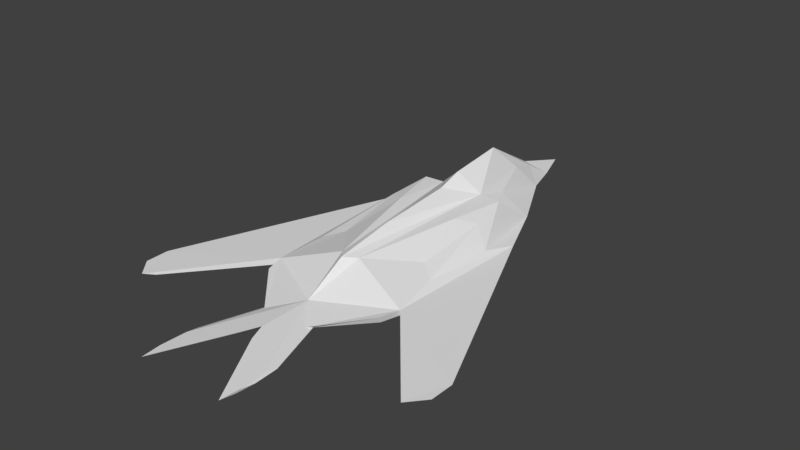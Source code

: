 # Source: f117_nighthawk_rough_extrude.blend  (saved by Blender 2.78.0; exported with 4.5.12 LTS)
import bpy
from mathutils import Matrix  # noqa: F401  (used for matrix-valued properties, if any)

bpy.ops.wm.read_factory_settings(use_empty=True)
scene = bpy.context.scene
scene.name = 'Scene'

# ---- collections
col_collection_1 = bpy.data.collections.new('Collection 1'); scene.collection.children.link(col_collection_1)

# ---- world
world_world = bpy.data.worlds.new('World'); scene.world = world_world
world_world.color = (0.05088, 0.05088, 0.05088)
world_world.use_sun_shadow = False
world_world.sun_shadow_jitter_overblur = 0.0
world_world.cycles.sampling_method = 'MANUAL'

# ---- meshes
me_plane_002 = bpy.data.meshes.new('Plane.002')
me_plane_002.from_pydata([(-2.359, -19.24, -0.2871), (1.0, -16.21, 0.0), (0.08686, 13.54, 0.0), (1.0, 16.21, 0.0), (-0.573, 11.1, 0.0), (-2.984, 6.274, 0.0), (-4.768, 1.941, 0.0), (-11.22, -13.35, -0.2871), (-11.19, -15.15, -0.2871), (-10.08, -16.45, -0.2871), (-4.206, -9.458, 0.0), (-3.771, -10.98, 0.0), (-0.7555, -14.32, -0.2871), (-2.443, -21.2, -0.2871), (-2.31, -22.67, -0.2871), (0.4864, -17.51, 0.0), (1.0, 11.75, 1.352), (1.0, -12.21, 0.0), (1.0, -9.069, 1.761), (1.0, -4.573, 2.459), (1.0, 1.234, 2.892), (1.0, 3.152, 3.483), (1.0, 7.408, 3.931), (-2.24, 3.662, 1.958), (-1.441, -0.3151, 1.893), (-2.459, -4.841, 0.774), (-4.067, -0.3867, 0.3536), (-3.691, -5.879, 0.3536), (-2.725, 0.5532, 1.555), (0.2863, -8.196, 1.557), (-0.6761, 3.662, 2.02), (0.07954, 9.216, 2.009), (0.394, 11.47, 1.322), (0.6308, 12.47, 0.8056), (-0.8289, 6.113, 1.338), (0.6592, -11.88, -0.4563), (-2.377, -21.48, -0.4563), (-2.499, -20.13, -0.4563), (-3.718, -10.75, -0.4563), (-4.117, -9.356, -0.4563), (-9.5, -15.77, -0.4563), (-10.52, -14.58, -0.4563), (-10.55, -12.93, -0.4563), (-4.632, 1.101, -0.4563), (-2.995, 5.076, -0.4563), (-0.7837, 9.508, -0.4563), (-0.1784, 11.74, -0.4563), (0.6592, 14.19, -0.4563), (0.6592, -15.55, -0.4563), (0.1881, -16.74, -0.4563), (-0.9511, -13.82, -0.4563), (-2.422, -18.33, -0.4563)], [], [(33, 16, 3), (32, 33, 2), (31, 30, 22), (31, 22, 32), (30, 21, 22), (6, 26, 5), (5, 4, 45, 44), (25, 24, 28), (27, 28, 26), (29, 17, 18), (22, 16, 33, 32), (4, 31, 32, 2), (28, 24, 23), (24, 30, 23), (17, 29, 10), (2, 33, 3), (26, 28, 23), (5, 26, 23), (5, 23, 30, 34), (31, 34, 30), (9, 40, 39, 10), (25, 10, 29), (4, 5, 34), (31, 4, 34), (29, 30, 24), (25, 29, 24), (25, 28, 27), (10, 25, 27), (30, 20, 21), (30, 19, 20), (18, 19, 30), (29, 18, 30), (12, 50, 51, 0), (27, 26, 6), (10, 27, 6), (10, 11, 12, 17), (3, 17, 35, 47), (6, 7, 8, 9, 10), (12, 0, 13, 14, 15, 1, 17), (13, 37, 36, 14), (6, 43, 42, 7), (11, 38, 50, 12), (0, 51, 37, 13), (6, 5, 44, 43), (39, 40, 41, 42, 43), (2, 3, 47, 46), (10, 39, 38, 11), (47, 35, 39, 43, 44, 45, 46), (1, 17, 35, 48), (50, 48, 49, 36, 37, 51), (4, 2, 46, 45), (14, 36, 49, 15), (8, 41, 40, 9), (15, 49, 48, 1), (7, 42, 41, 8), (39, 35, 48, 50, 38)])
me_plane_002.use_remesh_preserve_volume = False
me_plane_002.use_remesh_preserve_attributes = False
me_plane_002.use_mirror_vertex_groups = False
me_plane_002.update()

# ---- objects
ob_plane_001 = bpy.data.objects.new('Plane.001', me_plane_002)
ob_plane = bpy.data.objects.new('Plane', me_plane_002)

# ---- transforms, parenting, visibility, modifiers, constraints
ob_plane_001.location = (1.0, 0.0, 0.0)
ob_plane_001.scale = (-1.0, 1.0, 1.0)
ob_plane_001.lineart.crease_threshold = 0.0
ob_plane.location = (-1.0, 0.0, 0.0)
ob_plane.lineart.crease_threshold = 0.0

# ---- collection membership
col_collection_1.objects.link(ob_plane_001)
col_collection_1.objects.link(ob_plane)

# ---- scene / render settings (as saved in the file)
scene.frame_start = 1; scene.frame_end = 250; scene.frame_set(1)
scene.render.engine = 'BLENDER_EEVEE_NEXT'
scene.render.resolution_percentage = 50
scene.render.dither_intensity = 0.0
scene.cycles.use_denoising = False
scene.cycles.samples = 128
scene.cycles.sampling_pattern = 'TABULATED_SOBOL'
scene.cycles.light_sampling_threshold = 0.0
scene.cycles.use_adaptive_sampling = False
scene.cycles.use_light_tree = False
scene.cycles.blur_glossy = 0.0
scene.cycles.sample_clamp_indirect = 0.0
scene.view_settings.view_transform = 'Standard'
bpy.context.view_layer.update()

# ---- added for rendering (the .blend has no active camera and no usable light): camera, sun
cam_auto = bpy.data.cameras.new('AutoCamera')
cam_auto.lens = 50.0
cam_auto.sensor_width = 36.0
cam_auto.clip_end = 1000.0
ob_auto_camera = bpy.data.objects.new('AutoCamera', cam_auto)
scene.collection.objects.link(ob_auto_camera)
ob_auto_camera.location = (42.6774, -54.4441, 35.8793)
ob_auto_camera.rotation_euler = (1.09748, -7.21219e-08, 0.694738)
scene.camera = ob_auto_camera
light_auto_sun = bpy.data.lights.new('AutoSun', 'SUN')
light_auto_sun.energy = 3.0
light_auto_sun.angle = 0.0523599
ob_auto_sun = bpy.data.objects.new('AutoSun', light_auto_sun)
scene.collection.objects.link(ob_auto_sun)
ob_auto_sun.rotation_euler = (0.872665, 0.174533, 0.523599)
bpy.context.view_layer.update()
